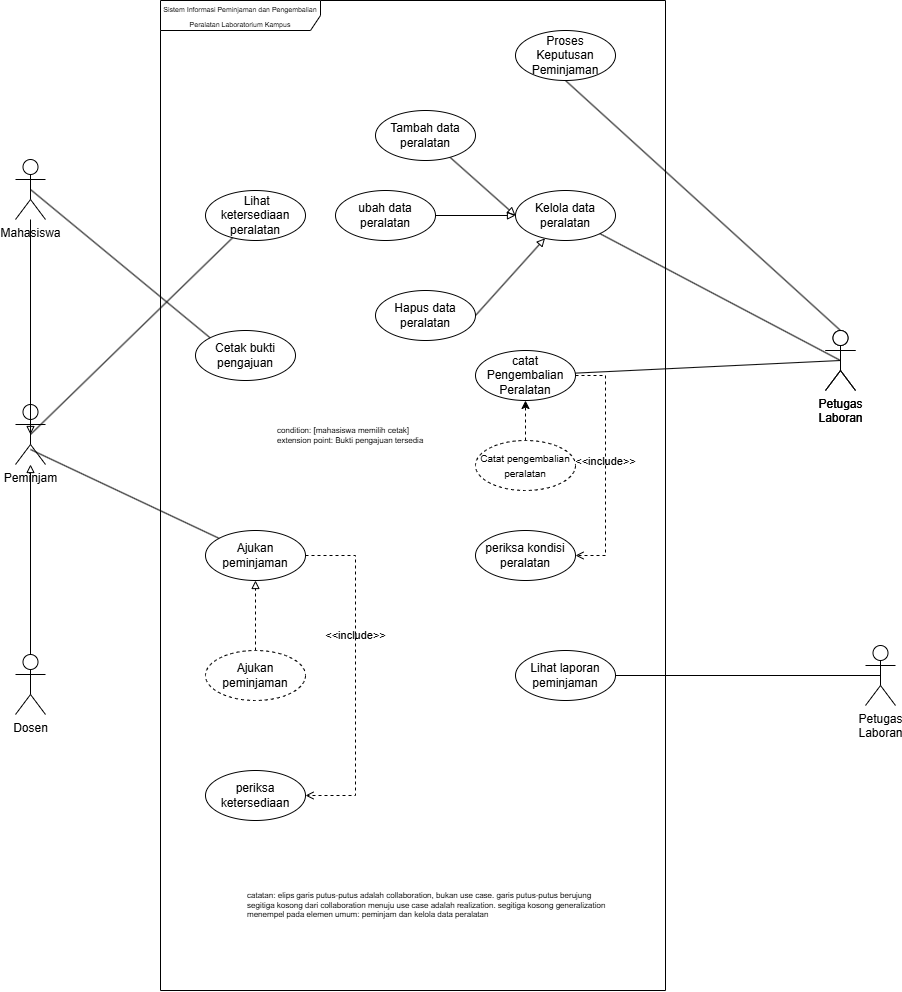

The diagram above was exported from draw.io. Its source (the exported page's mxGraphModel, read from the mxfile embedded in the PNG):
<mxGraphModel dx="1704" dy="1061" grid="1" gridSize="10" guides="1" tooltips="1" connect="1" arrows="1" fold="1" page="1" pageScale="1" pageWidth="850" pageHeight="1100" math="0" shadow="0">
  <root>
    <mxCell id="0" />
    <mxCell id="1" parent="0" />
    <mxCell id="p6KZ8GWF-pWRAmWVWgW4-41" parent="1" style="shape=umlFrame;whiteSpace=wrap;html=1;pointerEvents=0;recursiveResize=0;container=1;collapsible=0;width=160;" value="&lt;font style=&quot;font-size: 7px;&quot;&gt;Sistem Informasi Peminjaman dan Pengembalian Peralatan Laboratorium Kampus&lt;/font&gt;" vertex="1">
      <mxGeometry height="990" width="505" x="755" y="930" as="geometry" />
    </mxCell>
    <mxCell id="p6KZ8GWF-pWRAmWVWgW4-42" parent="p6KZ8GWF-pWRAmWVWgW4-41" style="ellipse;html=1;whiteSpace=wrap;" value="&amp;nbsp;Lihat ketersediaan peralatan" vertex="1">
      <mxGeometry height="50" width="100" x="45" y="190" as="geometry" />
    </mxCell>
    <mxCell id="p6KZ8GWF-pWRAmWVWgW4-43" parent="p6KZ8GWF-pWRAmWVWgW4-41" style="ellipse;html=1;whiteSpace=wrap;" value="Kelola data peralatan" vertex="1">
      <mxGeometry height="50" width="100" x="355" y="190" as="geometry" />
    </mxCell>
    <mxCell id="p6KZ8GWF-pWRAmWVWgW4-44" parent="p6KZ8GWF-pWRAmWVWgW4-41" style="ellipse;html=1;whiteSpace=wrap;" value="Ajukan peminjaman" vertex="1">
      <mxGeometry height="50" width="100" x="45" y="530" as="geometry" />
    </mxCell>
    <mxCell id="p6KZ8GWF-pWRAmWVWgW4-45" parent="p6KZ8GWF-pWRAmWVWgW4-41" style="ellipse;html=1;whiteSpace=wrap;" value="Cetak bukti pengajuan" vertex="1">
      <mxGeometry height="50" width="100" x="35" y="330" as="geometry" />
    </mxCell>
    <mxCell id="p6KZ8GWF-pWRAmWVWgW4-46" parent="p6KZ8GWF-pWRAmWVWgW4-41" style="ellipse;html=1;whiteSpace=wrap;" value="catat Pengembalian Peralatan" vertex="1">
      <mxGeometry height="50" width="100" x="315" y="350" as="geometry" />
    </mxCell>
    <mxCell id="p6KZ8GWF-pWRAmWVWgW4-47" edge="1" parent="p6KZ8GWF-pWRAmWVWgW4-41" source="p6KZ8GWF-pWRAmWVWgW4-48" style="edgeStyle=orthogonalEdgeStyle;rounded=0;orthogonalLoop=1;jettySize=auto;html=1;defaultLabelBackgroundColor=page;dashed=1;" target="p6KZ8GWF-pWRAmWVWgW4-46">
      <mxGeometry relative="1" as="geometry" />
    </mxCell>
    <mxCell id="p6KZ8GWF-pWRAmWVWgW4-48" parent="p6KZ8GWF-pWRAmWVWgW4-41" style="ellipse;html=1;whiteSpace=wrap;dashed=1;" value="&lt;span style=&quot;font-size: 10px;&quot;&gt;Catat pengembalian peralatan&lt;/span&gt;" vertex="1">
      <mxGeometry height="50" width="100" x="315" y="440" as="geometry" />
    </mxCell>
    <mxCell id="p6KZ8GWF-pWRAmWVWgW4-49" parent="p6KZ8GWF-pWRAmWVWgW4-41" style="ellipse;html=1;whiteSpace=wrap;" value="Lihat laporan peminjaman" vertex="1">
      <mxGeometry height="50" width="100" x="355" y="650" as="geometry" />
    </mxCell>
    <mxCell id="p6KZ8GWF-pWRAmWVWgW4-50" parent="p6KZ8GWF-pWRAmWVWgW4-41" style="ellipse;html=1;whiteSpace=wrap;" value="periksa&lt;div&gt;ketersediaan&lt;/div&gt;" vertex="1">
      <mxGeometry height="50" width="100" x="45" y="770" as="geometry" />
    </mxCell>
    <mxCell id="p6KZ8GWF-pWRAmWVWgW4-51" edge="1" parent="p6KZ8GWF-pWRAmWVWgW4-41" source="p6KZ8GWF-pWRAmWVWgW4-44" style="html=1;verticalAlign=bottom;labelBackgroundColor=none;endArrow=open;endFill=0;dashed=1;rounded=0;defaultLabelBackgroundColor=page;edgeStyle=orthogonalEdgeStyle;" target="p6KZ8GWF-pWRAmWVWgW4-50" value="&amp;lt;&amp;lt;include&amp;gt;&amp;gt;">
      <mxGeometry relative="1" width="160" x="-0.1824" as="geometry">
        <Array as="points">
          <mxPoint x="195" y="555" />
          <mxPoint x="195" y="795" />
        </Array>
        <mxPoint x="125" y="720" as="sourcePoint" />
        <mxPoint x="285" y="720" as="targetPoint" />
      </mxGeometry>
    </mxCell>
    <mxCell id="p6KZ8GWF-pWRAmWVWgW4-52" edge="1" parent="p6KZ8GWF-pWRAmWVWgW4-41" source="p6KZ8GWF-pWRAmWVWgW4-53" style="edgeStyle=orthogonalEdgeStyle;rounded=0;orthogonalLoop=1;jettySize=auto;html=1;defaultLabelBackgroundColor=page;dashed=1;endArrow=block;endFill=0;" target="p6KZ8GWF-pWRAmWVWgW4-44">
      <mxGeometry relative="1" as="geometry" />
    </mxCell>
    <mxCell id="p6KZ8GWF-pWRAmWVWgW4-53" parent="p6KZ8GWF-pWRAmWVWgW4-41" style="ellipse;html=1;whiteSpace=wrap;dashed=1;" value="Ajukan peminjaman" vertex="1">
      <mxGeometry height="50" width="100" x="45" y="650" as="geometry" />
    </mxCell>
    <mxCell id="p6KZ8GWF-pWRAmWVWgW4-54" parent="p6KZ8GWF-pWRAmWVWgW4-41" style="ellipse;html=1;whiteSpace=wrap;" value="Proses Keputusan Peminjaman" vertex="1">
      <mxGeometry height="50" width="100" x="355" y="30" as="geometry" />
    </mxCell>
    <mxCell id="p6KZ8GWF-pWRAmWVWgW4-55" edge="1" parent="p6KZ8GWF-pWRAmWVWgW4-41" source="p6KZ8GWF-pWRAmWVWgW4-56" style="rounded=0;orthogonalLoop=1;jettySize=auto;html=1;entryX=0;entryY=0.5;entryDx=0;entryDy=0;defaultLabelBackgroundColor=page;startArrow=none;startFill=0;endArrow=block;endFill=0;" target="p6KZ8GWF-pWRAmWVWgW4-43">
      <mxGeometry relative="1" as="geometry" />
    </mxCell>
    <mxCell id="p6KZ8GWF-pWRAmWVWgW4-56" parent="p6KZ8GWF-pWRAmWVWgW4-41" style="ellipse;html=1;whiteSpace=wrap;" value="Tambah data peralatan" vertex="1">
      <mxGeometry height="50" width="100" x="215" y="110" as="geometry" />
    </mxCell>
    <mxCell id="p6KZ8GWF-pWRAmWVWgW4-57" edge="1" parent="p6KZ8GWF-pWRAmWVWgW4-41" source="p6KZ8GWF-pWRAmWVWgW4-58" style="edgeStyle=orthogonalEdgeStyle;rounded=0;orthogonalLoop=1;jettySize=auto;html=1;exitX=1;exitY=0.5;exitDx=0;exitDy=0;defaultLabelBackgroundColor=page;endArrow=block;endFill=0;" target="p6KZ8GWF-pWRAmWVWgW4-43">
      <mxGeometry relative="1" as="geometry" />
    </mxCell>
    <mxCell id="p6KZ8GWF-pWRAmWVWgW4-58" parent="p6KZ8GWF-pWRAmWVWgW4-41" style="ellipse;html=1;whiteSpace=wrap;" value="ubah data peralatan" vertex="1">
      <mxGeometry height="50" width="100" x="175" y="190" as="geometry" />
    </mxCell>
    <mxCell id="p6KZ8GWF-pWRAmWVWgW4-59" edge="1" parent="p6KZ8GWF-pWRAmWVWgW4-41" source="p6KZ8GWF-pWRAmWVWgW4-60" style="rounded=0;orthogonalLoop=1;jettySize=auto;html=1;exitX=1;exitY=0.5;exitDx=0;exitDy=0;defaultLabelBackgroundColor=page;endArrow=block;endFill=0;" target="p6KZ8GWF-pWRAmWVWgW4-43">
      <mxGeometry relative="1" as="geometry" />
    </mxCell>
    <mxCell id="p6KZ8GWF-pWRAmWVWgW4-60" parent="p6KZ8GWF-pWRAmWVWgW4-41" style="ellipse;html=1;whiteSpace=wrap;" value="Hapus data peralatan" vertex="1">
      <mxGeometry height="50" width="100" x="215" y="290" as="geometry" />
    </mxCell>
    <mxCell id="p6KZ8GWF-pWRAmWVWgW4-61" parent="p6KZ8GWF-pWRAmWVWgW4-41" style="ellipse;html=1;whiteSpace=wrap;" value="periksa kondisi peralatan" vertex="1">
      <mxGeometry height="50" width="100" x="315" y="530" as="geometry" />
    </mxCell>
    <mxCell id="p6KZ8GWF-pWRAmWVWgW4-62" edge="1" parent="p6KZ8GWF-pWRAmWVWgW4-41" source="p6KZ8GWF-pWRAmWVWgW4-46" style="html=1;verticalAlign=bottom;labelBackgroundColor=none;endArrow=open;endFill=0;dashed=1;rounded=0;defaultLabelBackgroundColor=page;edgeStyle=orthogonalEdgeStyle;entryX=1;entryY=0.5;entryDx=0;entryDy=0;" target="p6KZ8GWF-pWRAmWVWgW4-61" value="&amp;lt;&amp;lt;include&amp;gt;&amp;gt;">
      <mxGeometry relative="1" width="160" x="0.0417" as="geometry">
        <mxPoint as="offset" />
        <Array as="points">
          <mxPoint x="445" y="375" />
          <mxPoint x="445" y="555" />
        </Array>
        <mxPoint x="345" y="530" as="sourcePoint" />
        <mxPoint x="505" y="530" as="targetPoint" />
      </mxGeometry>
    </mxCell>
    <mxCell id="p6KZ8GWF-pWRAmWVWgW4-63" parent="p6KZ8GWF-pWRAmWVWgW4-41" style="text;html=1;whiteSpace=wrap;strokeColor=none;fillColor=none;align=left;verticalAlign=middle;rounded=0;fontSize=8;" value="condition: [mahasiswa memilih cetak]&lt;div&gt;extension point: Bukti pengajuan tersedia&lt;/div&gt;" vertex="1">
      <mxGeometry height="30" width="160" x="115" y="420" as="geometry" />
    </mxCell>
    <mxCell id="p6KZ8GWF-pWRAmWVWgW4-64" parent="p6KZ8GWF-pWRAmWVWgW4-41" style="text;html=1;whiteSpace=wrap;strokeColor=none;fillColor=none;align=left;verticalAlign=middle;rounded=0;fontSize=8;" value="catatan: elips garis putus-putus adalah collaboration, bukan use case. garis putus-putus berujung segitiga kosong dari collaboration menuju use case adalah realization. segitiga kosong generalization menempel pada elemen umum: peminjam dan kelola data peralatan" vertex="1">
      <mxGeometry height="30" width="375" x="85" y="890" as="geometry" />
    </mxCell>
    <mxCell id="p6KZ8GWF-pWRAmWVWgW4-65" edge="1" parent="1" source="p6KZ8GWF-pWRAmWVWgW4-75" style="rounded=0;orthogonalLoop=1;jettySize=auto;html=1;exitX=0.5;exitY=0.5;exitDx=0;exitDy=0;exitPerimeter=0;endArrow=none;endFill=0;" target="p6KZ8GWF-pWRAmWVWgW4-42">
      <mxGeometry relative="1" as="geometry" />
    </mxCell>
    <mxCell id="p6KZ8GWF-pWRAmWVWgW4-66" parent="1" style="shape=umlActor;verticalLabelPosition=bottom;verticalAlign=top;html=1;" value="Mahasiswa" vertex="1">
      <mxGeometry height="60" width="30" x="610" y="1089" as="geometry" />
    </mxCell>
    <mxCell id="p6KZ8GWF-pWRAmWVWgW4-67" edge="1" parent="1" source="p6KZ8GWF-pWRAmWVWgW4-68" style="rounded=0;orthogonalLoop=1;jettySize=auto;html=1;exitX=0.5;exitY=0.5;exitDx=0;exitDy=0;exitPerimeter=0;endArrow=none;endFill=0;" target="p6KZ8GWF-pWRAmWVWgW4-43">
      <mxGeometry relative="1" as="geometry" />
    </mxCell>
    <mxCell id="p6KZ8GWF-pWRAmWVWgW4-68" parent="1" style="shape=umlActor;verticalLabelPosition=bottom;verticalAlign=top;html=1;" value="Petugas&lt;br&gt;Laboran" vertex="1">
      <mxGeometry height="60" width="30" x="1420" y="1260" as="geometry" />
    </mxCell>
    <mxCell id="p6KZ8GWF-pWRAmWVWgW4-69" edge="1" parent="1" source="p6KZ8GWF-pWRAmWVWgW4-70" style="rounded=0;orthogonalLoop=1;jettySize=auto;html=1;exitX=0.5;exitY=0.5;exitDx=0;exitDy=0;exitPerimeter=0;endArrow=none;endFill=0;" target="p6KZ8GWF-pWRAmWVWgW4-49">
      <mxGeometry relative="1" as="geometry" />
    </mxCell>
    <mxCell id="p6KZ8GWF-pWRAmWVWgW4-70" parent="1" style="shape=umlActor;verticalLabelPosition=bottom;verticalAlign=top;html=1;" value="Petugas&lt;br&gt;Laboran" vertex="1">
      <mxGeometry height="60" width="30" x="1460" y="1575" as="geometry" />
    </mxCell>
    <mxCell id="p6KZ8GWF-pWRAmWVWgW4-71" edge="1" parent="1" source="p6KZ8GWF-pWRAmWVWgW4-75" style="rounded=0;orthogonalLoop=1;jettySize=auto;html=1;exitX=0.5;exitY=0.75;exitDx=0;exitDy=0;exitPerimeter=0;endArrow=none;endFill=0;" target="p6KZ8GWF-pWRAmWVWgW4-44">
      <mxGeometry relative="1" as="geometry">
        <mxPoint x="635" y="1305" as="sourcePoint" />
        <mxPoint x="830" y="1175" as="targetPoint" />
      </mxGeometry>
    </mxCell>
    <mxCell id="p6KZ8GWF-pWRAmWVWgW4-72" edge="1" parent="1" source="p6KZ8GWF-pWRAmWVWgW4-66" style="rounded=0;orthogonalLoop=1;jettySize=auto;html=1;exitX=0.5;exitY=0.5;exitDx=0;exitDy=0;exitPerimeter=0;endArrow=none;endFill=0;entryX=0;entryY=0;entryDx=0;entryDy=0;" target="p6KZ8GWF-pWRAmWVWgW4-45">
      <mxGeometry relative="1" as="geometry">
        <mxPoint x="635" y="1305" as="sourcePoint" />
        <mxPoint x="810" y="1305" as="targetPoint" />
      </mxGeometry>
    </mxCell>
    <mxCell id="p6KZ8GWF-pWRAmWVWgW4-73" edge="1" parent="1" source="p6KZ8GWF-pWRAmWVWgW4-68" style="rounded=0;orthogonalLoop=1;jettySize=auto;html=1;exitX=0.5;exitY=0.5;exitDx=0;exitDy=0;exitPerimeter=0;endArrow=none;endFill=0;" target="p6KZ8GWF-pWRAmWVWgW4-46">
      <mxGeometry relative="1" as="geometry">
        <mxPoint x="1485" y="1400" as="sourcePoint" />
        <mxPoint x="1213" y="1318" as="targetPoint" />
      </mxGeometry>
    </mxCell>
    <mxCell id="p6KZ8GWF-pWRAmWVWgW4-74" parent="1" style="shape=umlActor;verticalLabelPosition=bottom;verticalAlign=top;html=1;" value="Petugas&lt;br&gt;Laboran" vertex="1">
      <mxGeometry height="60" width="30" x="1420" y="1260" as="geometry" />
    </mxCell>
    <mxCell id="p6KZ8GWF-pWRAmWVWgW4-75" parent="1" style="shape=umlActor;verticalLabelPosition=bottom;verticalAlign=top;html=1;" value="Peminjam" vertex="1">
      <mxGeometry height="60" width="30" x="610" y="1334" as="geometry" />
    </mxCell>
    <mxCell id="p6KZ8GWF-pWRAmWVWgW4-76" edge="1" parent="1" source="p6KZ8GWF-pWRAmWVWgW4-77" style="edgeStyle=orthogonalEdgeStyle;rounded=0;orthogonalLoop=1;jettySize=auto;html=1;exitX=0.5;exitY=0;exitDx=0;exitDy=0;exitPerimeter=0;defaultLabelBackgroundColor=page;endArrow=block;endFill=0;" target="p6KZ8GWF-pWRAmWVWgW4-75">
      <mxGeometry relative="1" as="geometry" />
    </mxCell>
    <mxCell id="p6KZ8GWF-pWRAmWVWgW4-77" parent="1" style="shape=umlActor;verticalLabelPosition=bottom;verticalAlign=top;html=1;" value="Dosen" vertex="1">
      <mxGeometry height="60" width="30" x="610" y="1584" as="geometry" />
    </mxCell>
    <mxCell id="p6KZ8GWF-pWRAmWVWgW4-78" edge="1" parent="1" source="p6KZ8GWF-pWRAmWVWgW4-66" style="edgeStyle=orthogonalEdgeStyle;rounded=0;orthogonalLoop=1;jettySize=auto;html=1;entryX=0.5;entryY=0.5;entryDx=0;entryDy=0;entryPerimeter=0;defaultLabelBackgroundColor=page;endArrow=block;endFill=0;" target="p6KZ8GWF-pWRAmWVWgW4-75">
      <mxGeometry relative="1" as="geometry" />
    </mxCell>
    <mxCell id="p6KZ8GWF-pWRAmWVWgW4-79" edge="1" parent="1" source="p6KZ8GWF-pWRAmWVWgW4-54" style="rounded=0;orthogonalLoop=1;jettySize=auto;html=1;exitX=0.5;exitY=1;exitDx=0;exitDy=0;entryX=0.5;entryY=0;entryDx=0;entryDy=0;entryPerimeter=0;defaultLabelBackgroundColor=page;strokeColor=default;endArrow=none;endFill=0;" target="p6KZ8GWF-pWRAmWVWgW4-74">
      <mxGeometry relative="1" as="geometry" />
    </mxCell>
  </root>
</mxGraphModel>